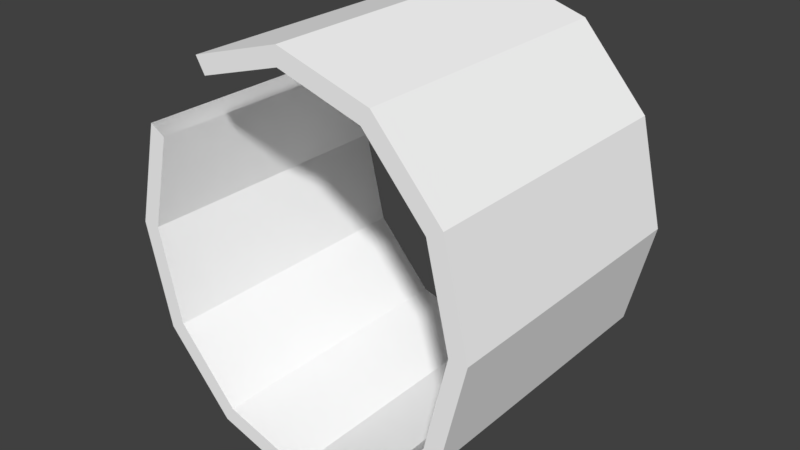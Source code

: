 # Source: Object9.blend  (saved by Blender 2.93.20; exported with 4.5.12 LTS)
import bpy
from mathutils import Matrix  # noqa: F401  (used for matrix-valued properties, if any)

bpy.ops.wm.read_factory_settings(use_empty=True)
scene = bpy.context.scene
scene.name = 'Scene'

# ---- collections
col_collection_1 = bpy.data.collections.new('Collection 1'); scene.collection.children.link(col_collection_1)

# ---- materials (node trees are filled in below, after node groups)
mat_grit_003 = bpy.data.materials.new('grit.003')
mat_grit_003.alpha_threshold = 0.0
mat_grit_003.use_transparent_shadow = False
mat_grit_003.diffuse_color = (1.0, 1.0, 1.0, 1.0)
mat_grit_003.specular_color = (0.0, 0.0, 0.0)
mat_grit_003.roughness = 0.5

# ---- material node trees

# ---- world
world_world = bpy.data.worlds.new('World'); scene.world = world_world
world_world.color = (0.05088, 0.05088, 0.05088)
world_world.use_sun_shadow = False
world_world.sun_shadow_jitter_overblur = 0.0
world_world.cycles.sampling_method = 'MANUAL'

# ---- meshes
me_1499object9_ms3d_m = bpy.data.meshes.new('1499object9.ms3d.m')
me_1499object9_ms3d_m.from_pydata([(328.0, 637.4, 1024.0), (0.0, 672.0, 1024.0), (296.0, 582.0, 1024.0), (0.0, 736.0, 1024.0), (296.0, 582.0, -1.0), (0.0, 736.0, -1.0), (328.0, 637.4, -1.0), (0.0, 672.0, -1.0), (296.0, 582.0, 1024.0), (0.0, 672.0, -1.0), (296.0, 582.0, -1.0), (0.0, 672.0, 1024.0), (0.0, 736.0, 1024.0), (328.0, 637.4, -1.0), (0.0, 736.0, -1.0), (328.0, 637.4, 1024.0), (568.1, 368.0, 1024.0), (296.0, 582.0, 1024.0), (512.7, 336.0, 1024.0), (328.0, 637.4, 1024.0), (512.7, 336.0, -1.0), (328.0, 637.4, -1.0), (568.1, 368.0, -1.0), (296.0, 582.0, -1.0), (512.7, 336.0, 1024.0), (296.0, 582.0, -1.0), (512.7, 336.0, -1.0), (296.0, 582.0, 1024.0), (328.0, 637.4, 1024.0), (568.1, 368.0, -1.0), (328.0, 637.4, -1.0), (568.1, 368.0, 1024.0), (656.0, 0.0, 1024.0), (512.7, 336.0, 1024.0), (592.0, 0.0, 1024.0), (568.1, 368.0, 1024.0), (592.0, 0.0, -1.0), (568.1, 368.0, -1.0), (656.0, 0.0, -1.0), (512.7, 336.0, -1.0), (592.0, 0.0, 1024.0), (512.7, 336.0, -1.0), (592.0, 0.0, -1.0), (512.7, 336.0, 1024.0), (568.1, 368.0, 1024.0), (656.0, 0.0, -1.0), (568.1, 368.0, -1.0), (656.0, 0.0, 1024.0), (568.1, -368.0, 1024.0), (592.0, 0.0, 1024.0), (512.7, -336.0, 1024.0), (656.0, 0.0, 1024.0), (512.7, -336.0, -1.0), (656.0, 0.0, -1.0), (568.1, -368.0, -1.0), (592.0, 0.0, -1.0), (512.7, -336.0, 1024.0), (592.0, 0.0, -1.0), (512.7, -336.0, -1.0), (592.0, 0.0, 1024.0), (656.0, 0.0, 1024.0), (568.1, -368.0, -1.0), (656.0, 0.0, -1.0), (568.1, -368.0, 1024.0), (328.0, -637.4, 1024.0), (512.7, -336.0, 1024.0), (296.0, -582.0, 1024.0), (568.1, -368.0, 1024.0), (296.0, -582.0, -1.0), (568.1, -368.0, -1.0), (328.0, -637.4, -1.0), (512.7, -336.0, -1.0), (296.0, -582.0, 1024.0), (512.7, -336.0, -1.0), (296.0, -582.0, -1.0), (512.7, -336.0, 1024.0), (568.1, -368.0, 1024.0), (328.0, -637.4, -1.0), (568.1, -368.0, -1.0), (328.0, -637.4, 1024.0), (-6.104e-05, -736.0, 1024.0), (296.0, -582.0, 1024.0), (-6.104e-05, -672.0, 1024.0), (328.0, -637.4, 1024.0), (-6.104e-05, -672.0, -1.0), (328.0, -637.4, -1.0), (-6.104e-05, -736.0, -1.0), (296.0, -582.0, -1.0), (-6.104e-05, -672.0, 1024.0), (296.0, -582.0, -1.0), (-6.104e-05, -672.0, -1.0), (296.0, -582.0, 1024.0), (328.0, -637.4, 1024.0), (-6.104e-05, -736.0, -1.0), (328.0, -637.4, -1.0), (-6.104e-05, -736.0, 1024.0), (-328.0, -637.4, 1024.0), (-6.104e-05, -672.0, 1024.0), (-296.0, -582.0, 1024.0), (-6.104e-05, -736.0, 1024.0), (-296.0, -582.0, -1.0), (-6.104e-05, -736.0, -1.0), (-328.0, -637.4, -1.0), (-6.104e-05, -672.0, -1.0), (-296.0, -582.0, 1024.0), (-6.104e-05, -672.0, -1.0), (-296.0, -582.0, -1.0), (-6.104e-05, -672.0, 1024.0), (-6.104e-05, -736.0, 1024.0), (-328.0, -637.4, -1.0), (-6.104e-05, -736.0, -1.0), (-328.0, -637.4, 1024.0), (-656.0, 0.0, 1024.0), (-512.7, -336.0, 1024.0), (-592.0, 0.0, 1024.0), (-568.1, -368.0, 1024.0), (-592.0, 0.0, -1.0), (-568.1, -368.0, -1.0), (-656.0, 0.0, -1.0), (-512.7, -336.0, -1.0), (-592.0, 0.0, 1024.0), (-512.7, -336.0, -1.0), (-592.0, 0.0, -1.0), (-512.7, -336.0, 1024.0), (-568.1, -368.0, 1024.0), (-656.0, 0.0, -1.0), (-568.1, -368.0, -1.0), (-656.0, 0.0, 1024.0), (-568.1, 368.0, 1024.0), (-592.0, 0.0, 1024.0), (-512.7, 336.0, 1024.0), (-656.0, 0.0, 1024.0), (-512.7, 336.0, -1.0), (-656.0, 0.0, -1.0), (-568.1, 368.0, -1.0), (-592.0, 0.0, -1.0), (-512.7, 336.0, 1024.0), (-592.0, 0.0, -1.0), (-512.7, 336.0, -1.0), (-592.0, 0.0, 1024.0), (-656.0, 0.0, 1024.0), (-568.1, 368.0, -1.0), (-656.0, 0.0, -1.0), (-568.1, 368.0, 1024.0), (-328.0, 637.4, 1024.0), (-512.7, 336.0, 1024.0), (-296.0, 582.0, 1024.0), (-568.1, 368.0, 1024.0), (-296.0, 582.0, -1.0), (-568.1, 368.0, -1.0), (-328.0, 637.4, -1.0), (-512.7, 336.0, -1.0), (-296.0, 582.0, 1024.0), (-512.7, 336.0, -1.0), (-296.0, 582.0, -1.0), (-512.7, 336.0, 1024.0), (-568.1, 368.0, 1024.0), (-328.0, 637.4, -1.0), (-568.1, 368.0, -1.0), (-328.0, 637.4, 1024.0), (0.0001221, 736.0, 1024.0), (-296.0, 582.0, 1024.0), (0.0001221, 672.0, 1024.0), (-328.0, 637.4, 1024.0), (0.0001221, 672.0, -1.0), (-328.0, 637.4, -1.0), (0.0001221, 736.0, -1.0), (-296.0, 582.0, -1.0), (0.0001221, 672.0, 1024.0), (-296.0, 582.0, -1.0), (0.0001221, 672.0, -1.0), (-296.0, 582.0, 1024.0), (-328.0, 637.4, 1024.0), (0.0001221, 736.0, -1.0), (-328.0, 637.4, -1.0), (0.0001221, 736.0, 1024.0)], [], [(1, 2, 0), (1, 0, 3), (5, 6, 4), (5, 4, 7), (9, 10, 8), (9, 8, 11), (13, 14, 12), (13, 12, 15), (17, 18, 16), (17, 16, 19), (21, 22, 20), (21, 20, 23), (25, 26, 24), (25, 24, 27), (29, 30, 28), (29, 28, 31), (33, 34, 32), (33, 32, 35), (37, 38, 36), (37, 36, 39), (41, 42, 40), (41, 40, 43), (45, 46, 44), (45, 44, 47), (49, 50, 48), (49, 48, 51), (53, 54, 52), (53, 52, 55), (57, 58, 56), (57, 56, 59), (61, 62, 60), (61, 60, 63), (65, 66, 64), (65, 64, 67), (69, 70, 68), (69, 68, 71), (73, 74, 72), (73, 72, 75), (77, 78, 76), (77, 76, 79), (81, 82, 80), (81, 80, 83), (85, 86, 84), (85, 84, 87), (89, 90, 88), (89, 88, 91), (93, 94, 92), (93, 92, 95), (97, 98, 96), (97, 96, 99), (101, 102, 100), (101, 100, 103), (105, 106, 104), (105, 104, 107), (109, 110, 108), (109, 108, 111), (113, 114, 112), (113, 112, 115), (117, 118, 116), (117, 116, 119), (121, 122, 120), (121, 120, 123), (125, 126, 124), (125, 124, 127), (129, 130, 128), (129, 128, 131), (133, 134, 132), (133, 132, 135), (137, 138, 136), (137, 136, 139), (141, 142, 140), (141, 140, 143), (145, 146, 144), (145, 144, 147), (149, 150, 148), (149, 148, 151), (153, 154, 152), (153, 152, 155), (157, 158, 156), (157, 156, 159), (161, 162, 160), (161, 160, 163), (165, 166, 164), (165, 164, 167), (169, 170, 168), (169, 168, 171), (173, 174, 172), (173, 172, 175)])
me_1499object9_ms3d_m.polygons.foreach_set('use_smooth', [True] * 88)
_k = set([(0, 2), (0, 3), (1, 2), (1, 3), (4, 6), (4, 7), (5, 6), (5, 7), (8, 10), (8, 11), (9, 10), (9, 11), (12, 14), (12, 15), (13, 14), (13, 15), (16, 18), (16, 19), (17, 18), (17, 19), (20, 22), (20, 23), (21, 22), (21, 23), (24, 26), (24, 27), (25, 26), (25, 27), (28, 30), (28, 31), (29, 30), (29, 31), (32, 34), (32, 35), (33, 34), (33, 35), (36, 38), (36, 39), (37, 38), (37, 39), (40, 42), (40, 43), (41, 42), (41, 43), (44, 46), (44, 47), (45, 46), (45, 47), (48, 50), (48, 51), (49, 50), (49, 51), (52, 54), (52, 55), (53, 54), (53, 55), (56, 58), (56, 59), (57, 58), (57, 59), (60, 62), (60, 63), (61, 62), (61, 63), (64, 66), (64, 67), (65, 66), (65, 67), (68, 70), (68, 71), (69, 70), (69, 71), (72, 74), (72, 75), (73, 74), (73, 75), (76, 78), (76, 79), (77, 78), (77, 79), (80, 82), (80, 83), (81, 82), (81, 83), (84, 86), (84, 87), (85, 86), (85, 87), (88, 90), (88, 91), (89, 90), (89, 91), (92, 94), (92, 95), (93, 94), (93, 95), (96, 98), (96, 99), (97, 98), (97, 99), (100, 102), (100, 103), (101, 102), (101, 103), (104, 106), (104, 107), (105, 106), (105, 107), (108, 110), (108, 111), (109, 110), (109, 111), (112, 114), (112, 115), (113, 114), (113, 115), (116, 118), (116, 119), (117, 118), (117, 119), (120, 122), (120, 123), (121, 122), (121, 123), (124, 126), (124, 127), (125, 126), (125, 127), (128, 130), (128, 131), (129, 130), (129, 131), (132, 134), (132, 135), (133, 134), (133, 135), (136, 138), (136, 139), (137, 138), (137, 139), (140, 142), (140, 143), (141, 142), (141, 143), (144, 146), (144, 147), (145, 146), (145, 147), (148, 150), (148, 151), (149, 150), (149, 151), (152, 154), (152, 155), (153, 154), (153, 155), (156, 158), (156, 159), (157, 158), (157, 159), (160, 162), (160, 163), (161, 162), (161, 163), (164, 166), (164, 167), (165, 166), (165, 167), (168, 170), (168, 171), (169, 170), (169, 171), (172, 174), (172, 175), (173, 174), (173, 175)])
me_1499object9_ms3d_m.attributes.new('sharp_edge', 'BOOLEAN', 'EDGE').data.foreach_set('value', [ (min(e.vertices), max(e.vertices)) in _k for e in me_1499object9_ms3d_m.edges])
_uv = me_1499object9_ms3d_m.uv_layers.new(name='ms3d_uv_layer')
_uv.uv.foreach_set('vector', [2.55, 0.6938, 2.585, 0.8094, 2.564, 0.8219, 2.55, 0.6938, 2.564, 0.8219, 2.525, 0.6938, 2.525, 0.6938, 2.564, 0.8219, 2.585, 0.8094, 2.525, 0.6938, 2.585, 0.8094, 2.55, 0.6938, -0.3063, 0.9996, -0.1906, 0.9996, -0.1906, 1.4, -0.3063, 0.9996, -0.1906, 1.4, -0.3063, 1.4, -0.1781, 0.9996, -0.3063, 0.9996, -0.3063, 1.4, -0.1781, 0.9996, -0.3063, 1.4, -0.1781, 1.4, 2.585, 0.8094, 2.681, 0.894, 2.669, 0.9157, 2.585, 0.8094, 2.669, 0.9157, 2.564, 0.8219, 2.564, 0.8219, 2.669, 0.9157, 2.681, 0.894, 2.564, 0.8219, 2.681, 0.894, 2.585, 0.8094, 2.585, 0.9996, 2.681, 0.9996, 2.681, 1.4, 2.585, 0.9996, 2.681, 1.4, 2.585, 1.4, 2.669, 0.9996, 2.564, 0.9996, 2.564, 1.4, 2.669, 0.9996, 2.564, 1.4, 2.669, 1.4, 2.681, 0.894, 2.812, 0.925, 2.812, 0.95, 2.681, 0.894, 2.812, 0.95, 2.669, 0.9157, 2.669, 0.9157, 2.812, 0.95, 2.812, 0.925, 2.669, 0.9157, 2.812, 0.925, 2.681, 0.894, 2.681, 0.9996, 2.812, 0.9996, 2.812, 1.4, 2.681, 0.9996, 2.812, 1.4, 2.681, 1.4, 2.812, 0.9996, 2.669, 0.9996, 2.669, 1.4, 2.812, 0.9996, 2.669, 1.4, 2.812, 1.4, 2.812, 0.925, 2.944, 0.894, 2.956, 0.9157, 2.812, 0.925, 2.956, 0.9157, 2.812, 0.95, 2.812, 0.95, 2.956, 0.9157, 2.944, 0.894, 2.812, 0.95, 2.944, 0.894, 2.812, 0.925, 2.812, 0.9996, 2.944, 0.9996, 2.944, 1.4, 2.812, 0.9996, 2.944, 1.4, 2.812, 1.4, 2.956, 0.9996, 2.812, 0.9996, 2.812, 1.4, 2.956, 0.9996, 2.812, 1.4, 2.956, 1.4, 2.944, 0.894, 3.04, 0.8094, 3.061, 0.8219, 2.944, 0.894, 3.061, 0.8219, 2.956, 0.9157, 2.956, 0.9157, 3.061, 0.8219, 3.04, 0.8094, 2.956, 0.9157, 3.04, 0.8094, 2.944, 0.894, 2.944, 0.9996, 3.04, 0.9996, 3.04, 1.4, 2.944, 0.9996, 3.04, 1.4, 2.944, 1.4, 3.061, 0.9996, 2.956, 0.9996, 2.956, 1.4, 3.061, 0.9996, 2.956, 1.4, 3.061, 1.4, 3.04, 0.8094, 3.075, 0.6937, 3.1, 0.6937, 3.04, 0.8094, 3.1, 0.6937, 3.061, 0.8219, 3.061, 0.8219, 3.1, 0.6937, 3.075, 0.6937, 3.061, 0.8219, 3.075, 0.6937, 3.04, 0.8094, -0.1906, 0.9996, -0.3063, 0.9996, -0.3063, 1.4, -0.1906, 0.9996, -0.3063, 1.4, -0.1906, 1.4, -0.3063, 0.9996, -0.1781, 0.9996, -0.1781, 1.4, -0.3063, 0.9996, -0.1781, 1.4, -0.3063, 1.4, 3.075, 0.6937, 3.04, 0.5781, 3.061, 0.5656, 3.075, 0.6937, 3.061, 0.5656, 3.1, 0.6937, 3.1, 0.6937, 3.061, 0.5656, 3.04, 0.5781, 3.1, 0.6937, 3.04, 0.5781, 3.075, 0.6937, -0.3063, 0.9996, -0.4219, 0.9996, -0.4219, 1.4, -0.3063, 0.9996, -0.4219, 1.4, -0.3063, 1.4, -0.4344, 0.9996, -0.3063, 0.9996, -0.3063, 1.4, -0.4344, 0.9996, -0.3063, 1.4, -0.4344, 1.4, 2.944, 0.4935, 2.812, 0.4625, 2.812, 0.4375, 2.944, 0.4935, 2.812, 0.4375, 2.956, 0.4718, 2.956, 0.4718, 2.812, 0.4375, 2.812, 0.4625, 2.956, 0.4718, 2.812, 0.4625, 2.944, 0.4935, 2.944, 0.9996, 2.812, 0.9996, 2.812, 1.4, 2.944, 0.9996, 2.812, 1.4, 2.944, 1.4, 2.812, 0.9996, 2.956, 0.9996, 2.956, 1.4, 2.812, 0.9996, 2.956, 1.4, 2.812, 1.4, 2.812, 0.4625, 2.681, 0.4935, 2.669, 0.4718, 2.812, 0.4625, 2.669, 0.4718, 2.812, 0.4375, 2.812, 0.4375, 2.669, 0.4718, 2.681, 0.4935, 2.812, 0.4375, 2.681, 0.4935, 2.812, 0.4625, 2.812, 0.9996, 2.681, 0.9996, 2.681, 1.4, 2.812, 0.9996, 2.681, 1.4, 2.812, 1.4, 2.669, 0.9996, 2.812, 0.9996, 2.812, 1.4, 2.669, 0.9996, 2.812, 1.4, 2.669, 1.4, 2.681, 0.4935, 2.585, 0.5781, 2.564, 0.5656, 2.681, 0.4935, 2.564, 0.5656, 2.669, 0.4718, 2.669, 0.4718, 2.564, 0.5656, 2.585, 0.5781, 2.669, 0.4718, 2.585, 0.5781, 2.681, 0.4935, 2.681, 0.9996, 2.585, 0.9996, 2.585, 1.4, 2.681, 0.9996, 2.585, 1.4, 2.681, 1.4, 2.564, 0.9996, 2.669, 0.9996, 2.669, 1.4, 2.564, 0.9996, 2.669, 1.4, 2.564, 1.4, 2.585, 0.5781, 2.55, 0.6938, 2.525, 0.6938, 2.585, 0.5781, 2.525, 0.6938, 2.564, 0.5656, 2.564, 0.5656, 2.525, 0.6938, 2.55, 0.6938, 2.564, 0.5656, 2.55, 0.6938, 2.585, 0.5781, -0.4219, 0.9996, -0.3062, 0.9996, -0.3062, 1.4, -0.4219, 0.9996, -0.3062, 1.4, -0.4219, 1.4, -0.3062, 0.9996, -0.4344, 0.9996, -0.4344, 1.4, -0.3062, 0.9996, -0.4344, 1.4, -0.3062, 1.4])
me_1499object9_ms3d_m.materials.append(mat_grit_003)
me_1499object9_ms3d_m.use_remesh_preserve_volume = False
me_1499object9_ms3d_m.use_remesh_preserve_attributes = False
me_1499object9_ms3d_m.use_mirror_vertex_groups = False
me_1499object9_ms3d_m.update()
arm_1499object9_ms3d_a = bpy.data.armatures.new('1499object9.ms3d.a')  # bones are not reproduced

# ---- objects
ob_1499object9_ms3d_eo = bpy.data.objects.new('1499object9.ms3d.eo', None)
ob_1499object9_ms3d_ao = bpy.data.objects.new('1499object9.ms3d.ao', arm_1499object9_ms3d_a)
ob_1499object9_ms3d_mo = bpy.data.objects.new('1499object9.ms3d.mo', me_1499object9_ms3d_m)

# ---- transforms, parenting, visibility, modifiers, constraints
ob_1499object9_ms3d_eo.location = (0.0, 0.0, 0.0)
ob_1499object9_ms3d_eo.empty_image_offset = (0.0, 0.0)
ob_1499object9_ms3d_eo.lineart.crease_threshold = 0.0
ob_1499object9_ms3d_ao.parent = ob_1499object9_ms3d_eo
ob_1499object9_ms3d_ao.location = (0.0, 0.0, 0.0)
ob_1499object9_ms3d_ao.rotation_euler = (-1.571, 0.0, 0.0)
ob_1499object9_ms3d_ao.show_in_front = True
ob_1499object9_ms3d_ao.lineart.crease_threshold = 0.0
ob_1499object9_ms3d_mo.parent = ob_1499object9_ms3d_eo
ob_1499object9_ms3d_mo.location = (0.0, 0.0, 0.0)
ob_1499object9_ms3d_mo.rotation_euler = (-1.571, 0.0, 0.0)
ob_1499object9_ms3d_mo.lineart.crease_threshold = 0.0
_m = ob_1499object9_ms3d_mo.modifiers.new('ms3d_smoothing_groups', 'EDGE_SPLIT')
_m.use_edge_angle = False
_m = ob_1499object9_ms3d_mo.modifiers.new('1499object9.ms3d.a', 'ARMATURE')
_m.object = ob_1499object9_ms3d_ao

# ---- collection membership
col_collection_1.objects.link(ob_1499object9_ms3d_eo)
col_collection_1.objects.link(ob_1499object9_ms3d_ao)
col_collection_1.objects.link(ob_1499object9_ms3d_mo)

# ---- scene / render settings (as saved in the file)
scene.frame_start = 0; scene.frame_end = 0; scene.frame_set(0)
scene.render.engine = 'BLENDER_EEVEE_NEXT'
scene.render.resolution_percentage = 50
scene.render.dither_intensity = 0.0
scene.cycles.use_denoising = False
scene.cycles.samples = 128
scene.cycles.sampling_pattern = 'TABULATED_SOBOL'
scene.cycles.use_adaptive_sampling = False
scene.cycles.use_light_tree = False
scene.cycles.blur_glossy = 0.0
scene.cycles.sample_clamp_indirect = 0.0
scene.view_settings.view_transform = 'Standard'
bpy.context.view_layer.update()

# ---- added for rendering (the .blend has no active camera and no usable light): camera, sun
cam_auto = bpy.data.cameras.new('AutoCamera')
cam_auto.lens = 50.0
cam_auto.sensor_width = 36.0
cam_auto.clip_end = 36085.4
ob_auto_camera = bpy.data.objects.new('AutoCamera', cam_auto)
scene.collection.objects.link(ob_auto_camera)
ob_auto_camera.location = (2056.16, -1955.89, 1644.92)
ob_auto_camera.rotation_euler = (1.09748, -7.21219e-08, 0.694738)
scene.camera = ob_auto_camera
light_auto_sun = bpy.data.lights.new('AutoSun', 'SUN')
light_auto_sun.energy = 3.0
light_auto_sun.angle = 0.0523599
ob_auto_sun = bpy.data.objects.new('AutoSun', light_auto_sun)
scene.collection.objects.link(ob_auto_sun)
ob_auto_sun.rotation_euler = (0.872665, 0.174533, 0.523599)
bpy.context.view_layer.update()
